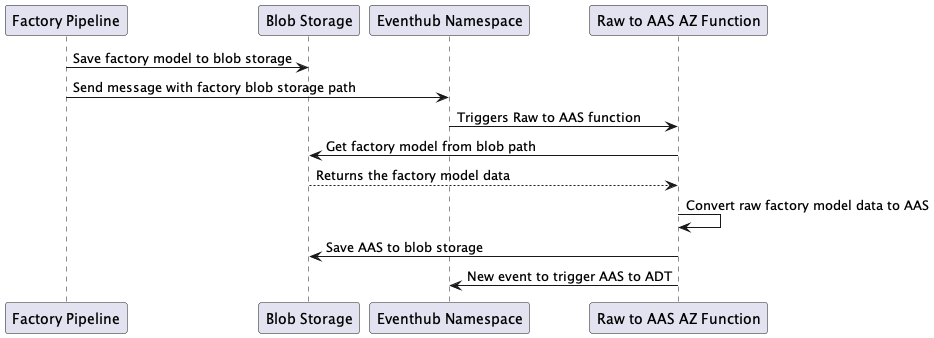

The diagram above was rendered by PlantUML. Its source (embedded in the PNG):
@startuml
"Factory Pipeline" -> "Blob Storage": Save factory model to blob storage
"Factory Pipeline" -> "Eventhub Namespace": Send message with factory blob storage path
"Eventhub Namespace" -> "Raw to AAS AZ Function": Triggers Raw to AAS function
"Raw to AAS AZ Function" -> "Blob Storage": Get factory model from blob path
"Blob Storage" --> "Raw to AAS AZ Function": Returns the factory model data
"Raw to AAS AZ Function" -> "Raw to AAS AZ Function": Convert raw factory model data to AAS
"Raw to AAS AZ Function" -> "Blob Storage": Save AAS to blob storage
"Raw to AAS AZ Function" -> "Eventhub Namespace": New event to trigger AAS to ADT
@enduml